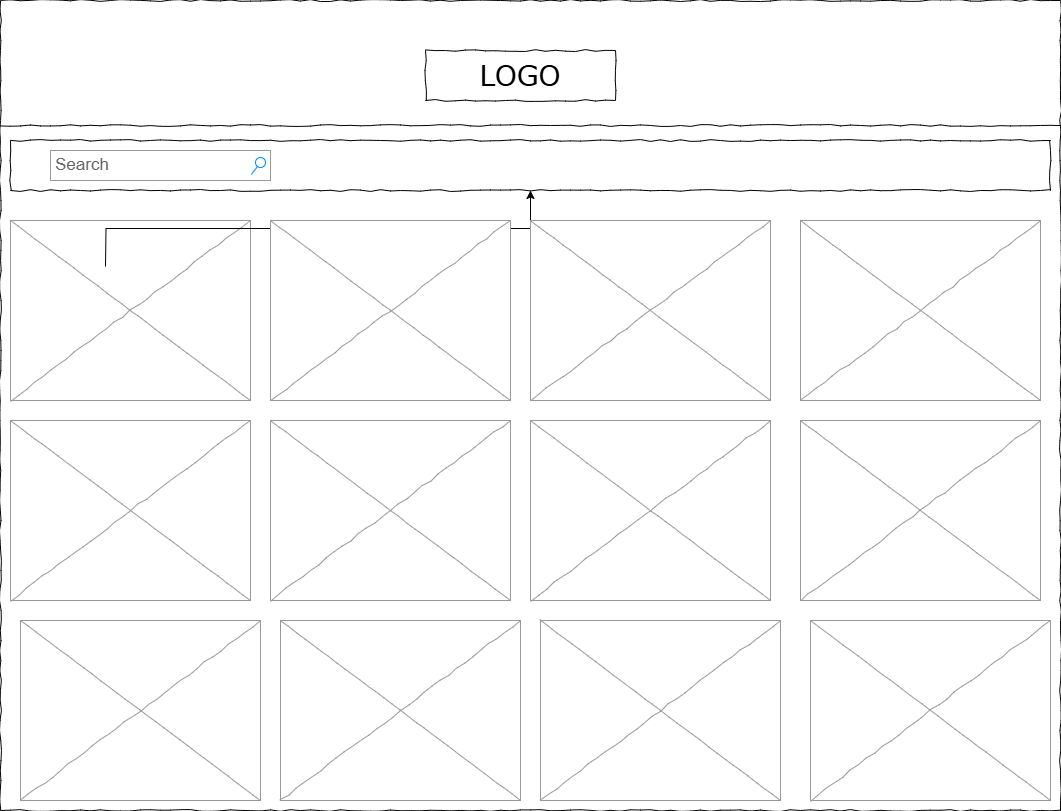

The diagram above was exported from draw.io. Its source (the exported page's mxGraphModel, read from the mxfile embedded in the PNG):
<mxGraphModel dx="1050" dy="522" grid="1" gridSize="10" guides="1" tooltips="1" connect="1" arrows="1" fold="1" page="1" pageScale="1" pageWidth="1100" pageHeight="850" background="none" math="0" shadow="0">
  <root>
    <mxCell id="0" />
    <mxCell id="1" parent="0" />
    <mxCell id="677b7b8949515195-1" value="" style="whiteSpace=wrap;html=1;rounded=0;shadow=0;labelBackgroundColor=none;strokeColor=#000000;strokeWidth=1;fillColor=none;fontFamily=Verdana;fontSize=12;fontColor=#000000;align=center;comic=1;" parent="1" vertex="1">
      <mxGeometry x="20" y="20" width="1060" height="810" as="geometry" />
    </mxCell>
    <mxCell id="677b7b8949515195-2" value="LOGO" style="whiteSpace=wrap;html=1;rounded=0;shadow=0;labelBackgroundColor=none;strokeWidth=1;fontFamily=Verdana;fontSize=28;align=center;comic=1;" parent="1" vertex="1">
      <mxGeometry x="445" y="70" width="190" height="50" as="geometry" />
    </mxCell>
    <mxCell id="677b7b8949515195-3" value="Search" style="strokeWidth=1;shadow=0;dashed=0;align=center;html=1;shape=mxgraph.mockup.forms.searchBox;strokeColor=#999999;mainText=;strokeColor2=#008cff;fontColor=#666666;fontSize=17;align=left;spacingLeft=3;rounded=0;labelBackgroundColor=none;comic=1;" parent="1" vertex="1">
      <mxGeometry x="70" y="170" width="220" height="30" as="geometry" />
    </mxCell>
    <mxCell id="677b7b8949515195-9" value="" style="line;strokeWidth=1;html=1;rounded=0;shadow=0;labelBackgroundColor=none;fillColor=none;fontFamily=Verdana;fontSize=14;fontColor=#000000;align=center;comic=1;" parent="1" vertex="1">
      <mxGeometry x="20" y="140" width="1060" height="10" as="geometry" />
    </mxCell>
    <mxCell id="677b7b8949515195-10" value="" style="whiteSpace=wrap;html=1;rounded=0;shadow=0;labelBackgroundColor=none;strokeWidth=1;fillColor=none;fontFamily=Verdana;fontSize=12;align=center;comic=1;" parent="1" vertex="1">
      <mxGeometry x="30" y="160" width="1040" height="50" as="geometry" />
    </mxCell>
    <mxCell id="677b7b8949515195-16" value="" style="verticalLabelPosition=bottom;shadow=0;dashed=0;align=center;html=1;verticalAlign=top;strokeWidth=1;shape=mxgraph.mockup.graphics.simpleIcon;strokeColor=#999999;rounded=0;labelBackgroundColor=none;fontFamily=Verdana;fontSize=14;fontColor=#000000;comic=1;" parent="1" vertex="1">
      <mxGeometry x="30" y="240" width="240" height="180" as="geometry" />
    </mxCell>
    <mxCell id="ct7qS-nXtu0-0UD6MyV--1" value="" style="edgeStyle=orthogonalEdgeStyle;rounded=0;orthogonalLoop=1;jettySize=auto;html=1;" edge="1" parent="1" target="677b7b8949515195-10">
      <mxGeometry relative="1" as="geometry">
        <mxPoint x="125" y="286" as="sourcePoint" />
      </mxGeometry>
    </mxCell>
    <mxCell id="ct7qS-nXtu0-0UD6MyV--2" value="" style="verticalLabelPosition=bottom;shadow=0;dashed=0;align=center;html=1;verticalAlign=top;strokeWidth=1;shape=mxgraph.mockup.graphics.simpleIcon;strokeColor=#999999;rounded=0;labelBackgroundColor=none;fontFamily=Verdana;fontSize=14;fontColor=#000000;comic=1;" vertex="1" parent="1">
      <mxGeometry x="290" y="240" width="240" height="180" as="geometry" />
    </mxCell>
    <mxCell id="ct7qS-nXtu0-0UD6MyV--3" value="" style="verticalLabelPosition=bottom;shadow=0;dashed=0;align=center;html=1;verticalAlign=top;strokeWidth=1;shape=mxgraph.mockup.graphics.simpleIcon;strokeColor=#999999;rounded=0;labelBackgroundColor=none;fontFamily=Verdana;fontSize=14;fontColor=#000000;comic=1;" vertex="1" parent="1">
      <mxGeometry x="30" y="440" width="240" height="180" as="geometry" />
    </mxCell>
    <mxCell id="ct7qS-nXtu0-0UD6MyV--4" value="" style="verticalLabelPosition=bottom;shadow=0;dashed=0;align=center;html=1;verticalAlign=top;strokeWidth=1;shape=mxgraph.mockup.graphics.simpleIcon;strokeColor=#999999;rounded=0;labelBackgroundColor=none;fontFamily=Verdana;fontSize=14;fontColor=#000000;comic=1;" vertex="1" parent="1">
      <mxGeometry x="290" y="440" width="240" height="180" as="geometry" />
    </mxCell>
    <mxCell id="ct7qS-nXtu0-0UD6MyV--5" value="" style="verticalLabelPosition=bottom;shadow=0;dashed=0;align=center;html=1;verticalAlign=top;strokeWidth=1;shape=mxgraph.mockup.graphics.simpleIcon;strokeColor=#999999;rounded=0;labelBackgroundColor=none;fontFamily=Verdana;fontSize=14;fontColor=#000000;comic=1;" vertex="1" parent="1">
      <mxGeometry x="550" y="240" width="240" height="180" as="geometry" />
    </mxCell>
    <mxCell id="ct7qS-nXtu0-0UD6MyV--6" value="" style="verticalLabelPosition=bottom;shadow=0;dashed=0;align=center;html=1;verticalAlign=top;strokeWidth=1;shape=mxgraph.mockup.graphics.simpleIcon;strokeColor=#999999;rounded=0;labelBackgroundColor=none;fontFamily=Verdana;fontSize=14;fontColor=#000000;comic=1;" vertex="1" parent="1">
      <mxGeometry x="820" y="240" width="240" height="180" as="geometry" />
    </mxCell>
    <mxCell id="ct7qS-nXtu0-0UD6MyV--7" value="" style="verticalLabelPosition=bottom;shadow=0;dashed=0;align=center;html=1;verticalAlign=top;strokeWidth=1;shape=mxgraph.mockup.graphics.simpleIcon;strokeColor=#999999;rounded=0;labelBackgroundColor=none;fontFamily=Verdana;fontSize=14;fontColor=#000000;comic=1;" vertex="1" parent="1">
      <mxGeometry x="550" y="440" width="240" height="180" as="geometry" />
    </mxCell>
    <mxCell id="ct7qS-nXtu0-0UD6MyV--8" value="" style="verticalLabelPosition=bottom;shadow=0;dashed=0;align=center;html=1;verticalAlign=top;strokeWidth=1;shape=mxgraph.mockup.graphics.simpleIcon;strokeColor=#999999;rounded=0;labelBackgroundColor=none;fontFamily=Verdana;fontSize=14;fontColor=#000000;comic=1;" vertex="1" parent="1">
      <mxGeometry x="820" y="440" width="240" height="180" as="geometry" />
    </mxCell>
    <mxCell id="ct7qS-nXtu0-0UD6MyV--17" value="" style="verticalLabelPosition=bottom;shadow=0;dashed=0;align=center;html=1;verticalAlign=top;strokeWidth=1;shape=mxgraph.mockup.graphics.simpleIcon;strokeColor=#999999;rounded=0;labelBackgroundColor=none;fontFamily=Verdana;fontSize=14;fontColor=#000000;comic=1;" vertex="1" parent="1">
      <mxGeometry x="40" y="640" width="240" height="180" as="geometry" />
    </mxCell>
    <mxCell id="ct7qS-nXtu0-0UD6MyV--18" value="" style="verticalLabelPosition=bottom;shadow=0;dashed=0;align=center;html=1;verticalAlign=top;strokeWidth=1;shape=mxgraph.mockup.graphics.simpleIcon;strokeColor=#999999;rounded=0;labelBackgroundColor=none;fontFamily=Verdana;fontSize=14;fontColor=#000000;comic=1;" vertex="1" parent="1">
      <mxGeometry x="300" y="640" width="240" height="180" as="geometry" />
    </mxCell>
    <mxCell id="ct7qS-nXtu0-0UD6MyV--19" value="" style="verticalLabelPosition=bottom;shadow=0;dashed=0;align=center;html=1;verticalAlign=top;strokeWidth=1;shape=mxgraph.mockup.graphics.simpleIcon;strokeColor=#999999;rounded=0;labelBackgroundColor=none;fontFamily=Verdana;fontSize=14;fontColor=#000000;comic=1;" vertex="1" parent="1">
      <mxGeometry x="560" y="640" width="240" height="180" as="geometry" />
    </mxCell>
    <mxCell id="ct7qS-nXtu0-0UD6MyV--20" value="" style="verticalLabelPosition=bottom;shadow=0;dashed=0;align=center;html=1;verticalAlign=top;strokeWidth=1;shape=mxgraph.mockup.graphics.simpleIcon;strokeColor=#999999;rounded=0;labelBackgroundColor=none;fontFamily=Verdana;fontSize=14;fontColor=#000000;comic=1;" vertex="1" parent="1">
      <mxGeometry x="830" y="640" width="240" height="180" as="geometry" />
    </mxCell>
  </root>
</mxGraphModel>